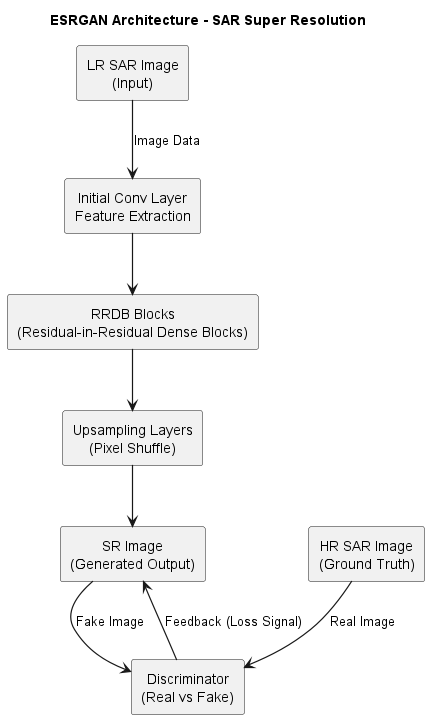

The diagram above was rendered by PlantUML. Its source (embedded in the PNG):
@startuml ESRGAN Block Diagram
title ESRGAN Architecture - SAR Super Resolution

skinparam backgroundColor transparent
skinparam shadowing false
skinparam componentStyle rectangle
skinparam ArrowThickness 1.2
skinparam defaultTextAlignment center

' === Generator ===
rectangle "LR SAR Image\n(Input)" as LR

rectangle "Initial Conv Layer\nFeature Extraction" as C1
rectangle "RRDB Blocks\n(Residual-in-Residual Dense Blocks)" as RRDB
rectangle "Upsampling Layers\n(Pixel Shuffle)" as UP
rectangle "SR Image\n(Generated Output)" as GOUT

' === Discriminator ===
rectangle "Discriminator\n(Real vs Fake)" as D
rectangle "HR SAR Image\n(Ground Truth)" as HR

' === Generator Flow ===
LR --> C1 : Image Data
C1 --> RRDB
RRDB --> UP
UP --> GOUT

' === Adversarial Flow ===
GOUT --> D : Fake Image
HR --> D : Real Image

D --> GOUT : Feedback (Loss Signal)

@enduml